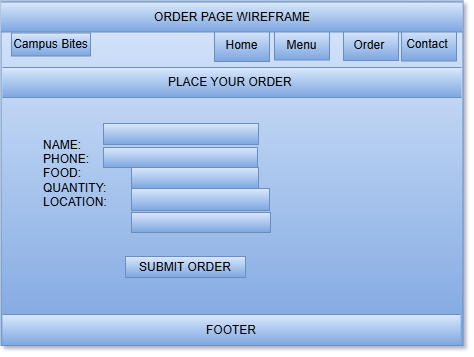

The diagram above was exported from draw.io. Its source (the exported page's mxGraphModel, read from the mxfile embedded in the PNG):
<mxGraphModel dx="785" dy="512" grid="0" gridSize="10" guides="1" tooltips="1" connect="1" arrows="1" fold="1" page="1" pageScale="1" pageWidth="827" pageHeight="1169" background="#ffffff" math="0" shadow="1">
  <root>
    <mxCell id="0" />
    <mxCell id="1" parent="0" />
    <mxCell id="XowiIsnDkLj6wHfnj7CB-22" parent="1" style="rounded=0;whiteSpace=wrap;html=1;align=left;fillColor=#dae8fc;gradientColor=#7ea6e0;strokeColor=#6c8ebf;" value="&lt;blockquote style=&quot;margin: 0 0 0 40px; border: none; padding: 0px;&quot;&gt;&lt;div style=&quot;&quot;&gt;&lt;span style=&quot;background-color: transparent; color: light-dark(rgb(0, 0, 0), rgb(255, 255, 255));&quot;&gt;NAME:&lt;/span&gt;&lt;br&gt;&lt;span style=&quot;background-color: transparent; color: light-dark(rgb(0, 0, 0), rgb(255, 255, 255));&quot;&gt;PHONE:&lt;/span&gt;&lt;br&gt;&lt;span style=&quot;background-color: transparent; color: light-dark(rgb(0, 0, 0), rgb(255, 255, 255));&quot;&gt;FOOD:&lt;/span&gt;&lt;br&gt;&lt;span style=&quot;background-color: transparent; color: light-dark(rgb(0, 0, 0), rgb(255, 255, 255));&quot;&gt;QUANTITY:&lt;/span&gt;&lt;br&gt;&lt;span style=&quot;background-color: transparent; color: light-dark(rgb(0, 0, 0), rgb(255, 255, 255));&quot;&gt;LOCATION:&lt;/span&gt;&lt;/div&gt;&lt;/blockquote&gt;" vertex="1">
      <mxGeometry height="344.5" width="462" x="127.5" y="668.5" as="geometry" />
    </mxCell>
    <mxCell id="XowiIsnDkLj6wHfnj7CB-28" parent="1" style="rounded=0;whiteSpace=wrap;html=1;fillColor=#dae8fc;gradientColor=#7ea6e0;strokeColor=#6c8ebf;" value="Campus Bites" vertex="1">
      <mxGeometry height="23" width="79" x="138" y="700.5" as="geometry" />
    </mxCell>
    <mxCell id="XowiIsnDkLj6wHfnj7CB-29" parent="1" style="rounded=0;whiteSpace=wrap;html=1;fillColor=#dae8fc;gradientColor=#7ea6e0;strokeColor=#6c8ebf;" value="Home" vertex="1">
      <mxGeometry height="32" width="55" x="341" y="697" as="geometry" />
    </mxCell>
    <mxCell id="XowiIsnDkLj6wHfnj7CB-31" parent="1" style="rounded=0;whiteSpace=wrap;html=1;fillColor=#dae8fc;gradientColor=#7ea6e0;strokeColor=#6c8ebf;" value="Order&amp;nbsp;" vertex="1">
      <mxGeometry height="30" width="55" x="470" y="698" as="geometry" />
    </mxCell>
    <mxCell id="XowiIsnDkLj6wHfnj7CB-33" edge="1" parent="1" style="edgeStyle=orthogonalEdgeStyle;rounded=0;orthogonalLoop=1;jettySize=auto;html=1;exitX=0.5;exitY=1;exitDx=0;exitDy=0;">
      <mxGeometry relative="1" as="geometry">
        <mxPoint x="558.5" y="721" as="sourcePoint" />
        <mxPoint x="558.5" y="721" as="targetPoint" />
      </mxGeometry>
    </mxCell>
    <mxCell id="XowiIsnDkLj6wHfnj7CB-34" parent="1" style="rounded=0;whiteSpace=wrap;html=1;fillColor=#dae8fc;gradientColor=#7ea6e0;strokeColor=#6c8ebf;" value="Menu" vertex="1">
      <mxGeometry height="29.5" width="55" x="401" y="698" as="geometry" />
    </mxCell>
    <mxCell id="XowiIsnDkLj6wHfnj7CB-35" parent="1" style="rounded=0;whiteSpace=wrap;html=1;fillColor=#dae8fc;gradientColor=#7ea6e0;strokeColor=#6c8ebf;" value="Contact&amp;nbsp;" vertex="1">
      <mxGeometry height="33" width="55" x="528" y="695.5" as="geometry" />
    </mxCell>
    <mxCell id="XowiIsnDkLj6wHfnj7CB-42" parent="1" style="html=1;dashed=0;whiteSpace=wrap;shape=partialRectangle;right=0;left=0;fillColor=#dae8fc;gradientColor=#7ea6e0;strokeColor=#6c8ebf;" value="PLACE YOUR ORDER&amp;nbsp;" vertex="1">
      <mxGeometry height="30" width="459" x="129" y="735" as="geometry" />
    </mxCell>
    <mxCell id="XowiIsnDkLj6wHfnj7CB-43" parent="1" style="html=1;dashed=0;whiteSpace=wrap;shape=partialRectangle;right=0;left=0;fillColor=#dae8fc;gradientColor=#7ea6e0;strokeColor=#6c8ebf;" value="ORDER PAGE WIREFRAME" vertex="1">
      <mxGeometry height="30" width="461.5" x="127.5" y="669.5" as="geometry" />
    </mxCell>
    <mxCell id="XowiIsnDkLj6wHfnj7CB-44" parent="1" style="html=1;dashed=0;whiteSpace=wrap;shape=partialRectangle;right=0;left=0;fillColor=#dae8fc;gradientColor=#7ea6e0;strokeColor=#6c8ebf;" value="FOOTER" vertex="1">
      <mxGeometry height="31" width="458" x="129" y="982" as="geometry" />
    </mxCell>
    <mxCell id="XowiIsnDkLj6wHfnj7CB-45" parent="1" style="rounded=0;whiteSpace=wrap;html=1;fillColor=#dae8fc;gradientColor=#7ea6e0;strokeColor=#6c8ebf;" value="" vertex="1">
      <mxGeometry height="21" width="155" x="230" y="791" as="geometry" />
    </mxCell>
    <mxCell id="XowiIsnDkLj6wHfnj7CB-46" parent="1" style="rounded=0;whiteSpace=wrap;html=1;fillColor=#dae8fc;gradientColor=#7ea6e0;strokeColor=#6c8ebf;" value="" vertex="1">
      <mxGeometry height="20" width="154" x="230" y="815" as="geometry" />
    </mxCell>
    <mxCell id="XowiIsnDkLj6wHfnj7CB-50" parent="1" style="rounded=0;whiteSpace=wrap;html=1;fillColor=#dae8fc;gradientColor=#7ea6e0;strokeColor=#6c8ebf;" value="" vertex="1">
      <mxGeometry height="21" width="127" x="258" y="835" as="geometry" />
    </mxCell>
    <mxCell id="XowiIsnDkLj6wHfnj7CB-51" parent="1" style="rounded=0;whiteSpace=wrap;html=1;fillColor=#dae8fc;gradientColor=#7ea6e0;strokeColor=#6c8ebf;" value="" vertex="1">
      <mxGeometry height="20" width="139" x="258" y="880" as="geometry" />
    </mxCell>
    <mxCell id="XowiIsnDkLj6wHfnj7CB-54" parent="1" style="rounded=0;whiteSpace=wrap;html=1;fillColor=#dae8fc;gradientColor=#7ea6e0;strokeColor=#6c8ebf;" value="" vertex="1">
      <mxGeometry height="22" width="138" x="258" y="856" as="geometry" />
    </mxCell>
    <mxCell id="XowiIsnDkLj6wHfnj7CB-55" parent="1" style="rounded=0;whiteSpace=wrap;html=1;fillColor=#dae8fc;gradientColor=#7ea6e0;strokeColor=#6c8ebf;" value="SUBMIT ORDER" vertex="1">
      <mxGeometry height="21" width="120" x="252" y="924" as="geometry" />
    </mxCell>
  </root>
</mxGraphModel>